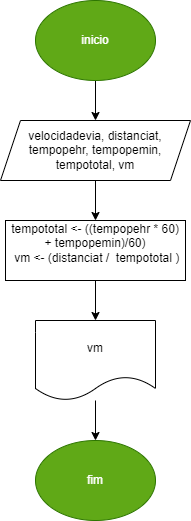

The diagram above was exported from draw.io. Its source (the exported page's mxGraphModel, read from the mxfile embedded in the PNG):
<mxGraphModel dx="880" dy="476" grid="1" gridSize="10" guides="1" tooltips="1" connect="1" arrows="1" fold="1" page="1" pageScale="1" pageWidth="827" pageHeight="1169" math="0" shadow="0">
  <root>
    <mxCell id="0" />
    <mxCell id="1" parent="0" />
    <mxCell id="G7z5l0ndcRFrkzttpsi7-3" value="" style="edgeStyle=orthogonalEdgeStyle;rounded=0;orthogonalLoop=1;jettySize=auto;html=1;" edge="1" parent="1" source="G7z5l0ndcRFrkzttpsi7-1" target="G7z5l0ndcRFrkzttpsi7-2">
      <mxGeometry relative="1" as="geometry" />
    </mxCell>
    <mxCell id="G7z5l0ndcRFrkzttpsi7-1" value="inicio" style="ellipse;whiteSpace=wrap;html=1;fillColor=#60a917;fontColor=#ffffff;strokeColor=#2D7600;" vertex="1" parent="1">
      <mxGeometry x="360" y="50" width="120" height="80" as="geometry" />
    </mxCell>
    <mxCell id="G7z5l0ndcRFrkzttpsi7-5" value="" style="edgeStyle=orthogonalEdgeStyle;rounded=0;orthogonalLoop=1;jettySize=auto;html=1;" edge="1" parent="1" source="G7z5l0ndcRFrkzttpsi7-2" target="G7z5l0ndcRFrkzttpsi7-4">
      <mxGeometry relative="1" as="geometry" />
    </mxCell>
    <mxCell id="G7z5l0ndcRFrkzttpsi7-10" style="edgeStyle=orthogonalEdgeStyle;rounded=0;orthogonalLoop=1;jettySize=auto;html=1;exitX=1;exitY=0.75;exitDx=0;exitDy=0;" edge="1" parent="1" source="G7z5l0ndcRFrkzttpsi7-2">
      <mxGeometry relative="1" as="geometry">
        <mxPoint x="490" y="213" as="targetPoint" />
      </mxGeometry>
    </mxCell>
    <mxCell id="G7z5l0ndcRFrkzttpsi7-2" value="velocidadevia, distanciat, tempopehr, tempopemin, tempototal, vm" style="shape=parallelogram;perimeter=parallelogramPerimeter;whiteSpace=wrap;html=1;fixedSize=1;" vertex="1" parent="1">
      <mxGeometry x="325" y="170" width="190" height="60" as="geometry" />
    </mxCell>
    <mxCell id="G7z5l0ndcRFrkzttpsi7-7" value="" style="edgeStyle=orthogonalEdgeStyle;rounded=0;orthogonalLoop=1;jettySize=auto;html=1;" edge="1" parent="1" source="G7z5l0ndcRFrkzttpsi7-4" target="G7z5l0ndcRFrkzttpsi7-6">
      <mxGeometry relative="1" as="geometry" />
    </mxCell>
    <mxCell id="G7z5l0ndcRFrkzttpsi7-4" value="&lt;div&gt;tempototal &amp;lt;- ((tempopehr * 60) + tempopemin)/60)&lt;/div&gt;&lt;div&gt;&amp;nbsp;vm &amp;lt;- (distanciat /&amp;nbsp; tempototal )&lt;/div&gt;&lt;div&gt;&amp;nbsp;&lt;/div&gt;" style="whiteSpace=wrap;html=1;" vertex="1" parent="1">
      <mxGeometry x="330" y="270" width="180" height="60" as="geometry" />
    </mxCell>
    <mxCell id="G7z5l0ndcRFrkzttpsi7-9" value="" style="edgeStyle=orthogonalEdgeStyle;rounded=0;orthogonalLoop=1;jettySize=auto;html=1;" edge="1" parent="1" source="G7z5l0ndcRFrkzttpsi7-6" target="G7z5l0ndcRFrkzttpsi7-8">
      <mxGeometry relative="1" as="geometry" />
    </mxCell>
    <mxCell id="G7z5l0ndcRFrkzttpsi7-6" value="vm" style="shape=document;whiteSpace=wrap;html=1;boundedLbl=1;" vertex="1" parent="1">
      <mxGeometry x="360" y="370" width="120" height="80" as="geometry" />
    </mxCell>
    <mxCell id="G7z5l0ndcRFrkzttpsi7-8" value="fim" style="ellipse;whiteSpace=wrap;html=1;fillColor=#60a917;fontColor=#ffffff;strokeColor=#2D7600;" vertex="1" parent="1">
      <mxGeometry x="360" y="490" width="120" height="80" as="geometry" />
    </mxCell>
  </root>
</mxGraphModel>